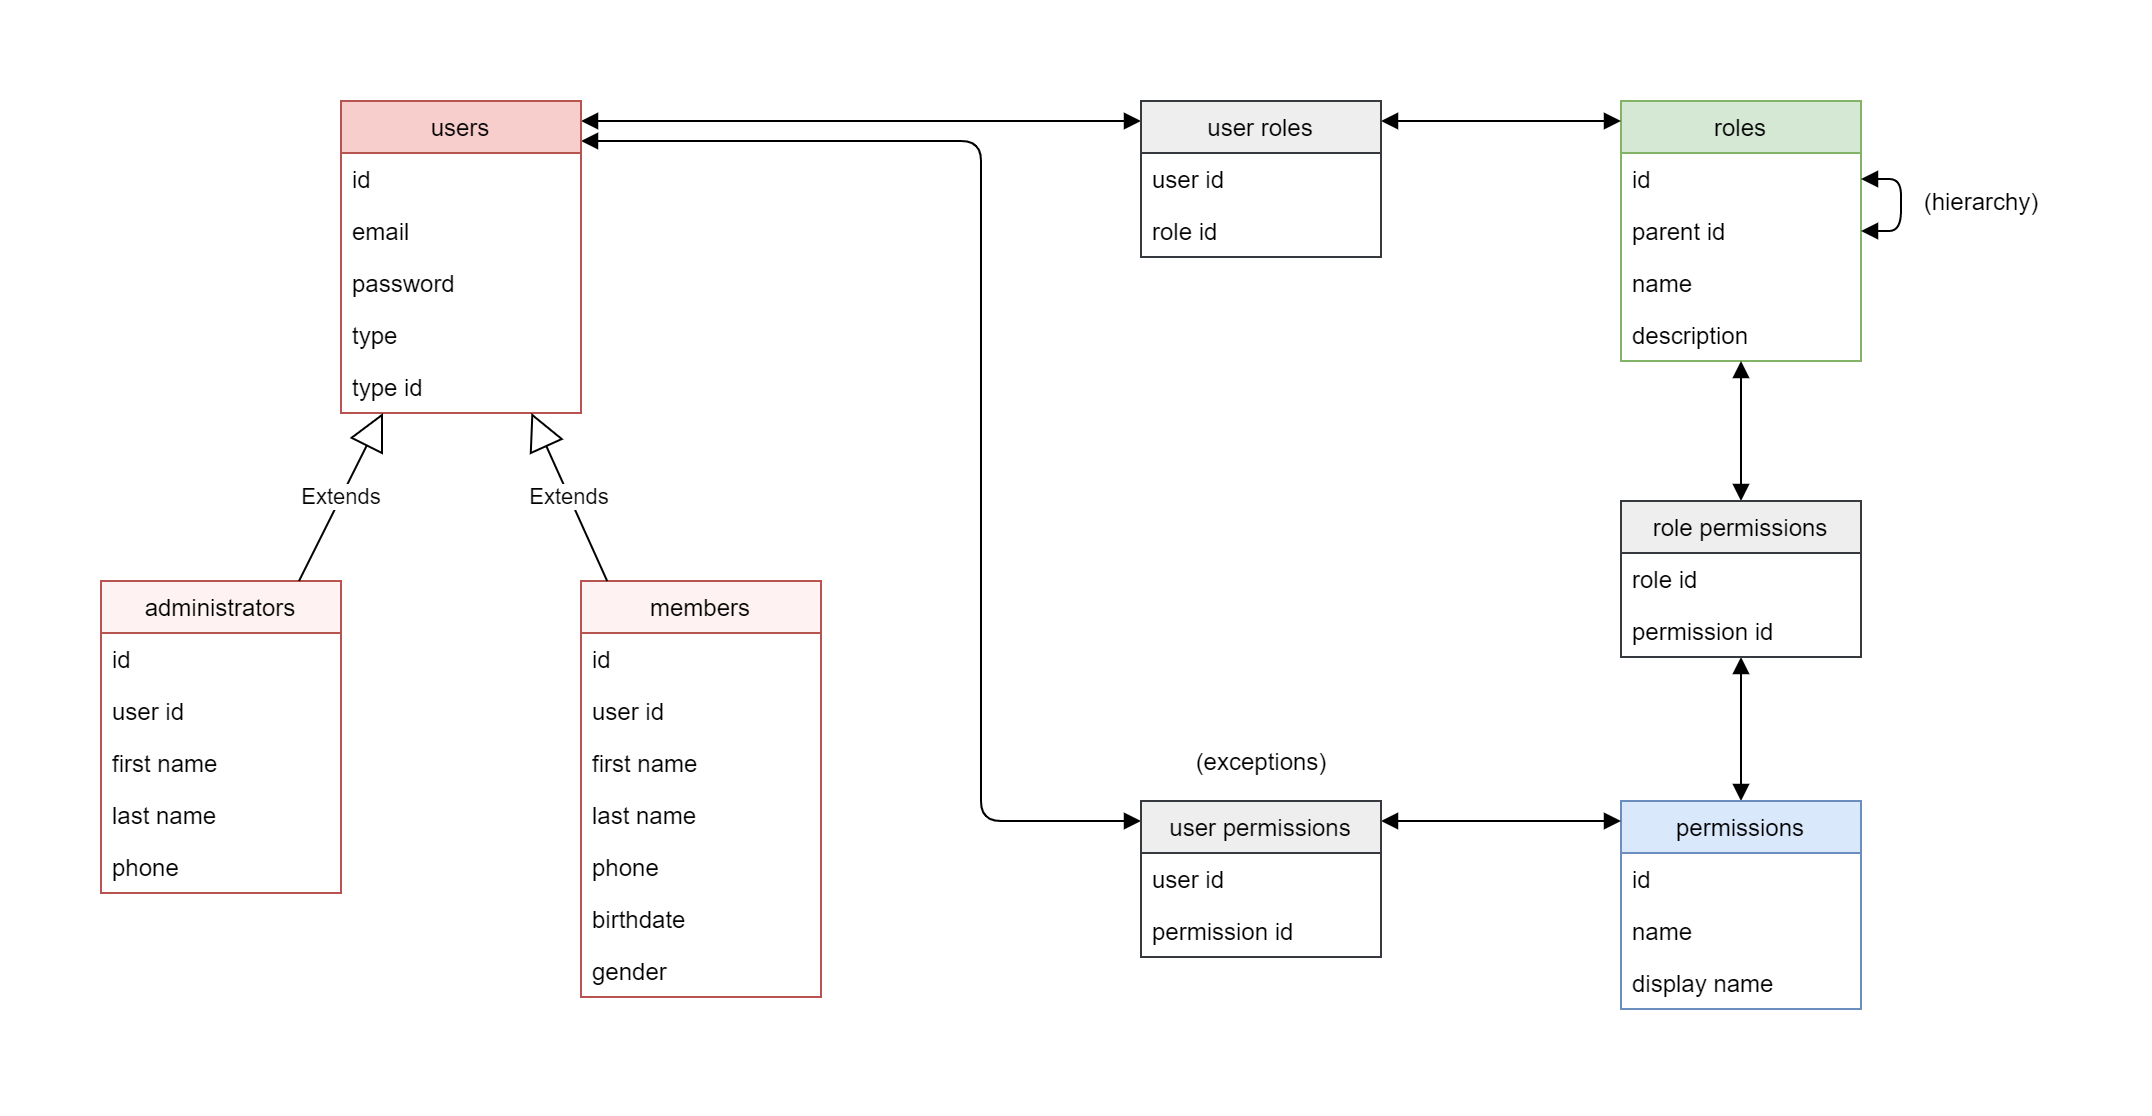

The diagram above was exported from draw.io. Its source (the exported page's mxGraphModel, read from the mxfile embedded in the PNG):
<mxGraphModel dx="1038" dy="491" grid="1" gridSize="10" guides="1" tooltips="1" connect="1" arrows="1" fold="1" page="0" pageScale="1" pageWidth="827" pageHeight="1169" math="0" shadow="0">
  <root>
    <mxCell id="0" />
    <mxCell id="1" parent="0" />
    <mxCell id="jRBRxGrbbiGx49c-kAky-64" style="edgeStyle=orthogonalEdgeStyle;orthogonalLoop=1;jettySize=auto;html=1;endArrow=block;endFill=1;rounded=1;startArrow=block;startFill=1;" edge="1" parent="1" source="jRBRxGrbbiGx49c-kAky-1" target="jRBRxGrbbiGx49c-kAky-37">
      <mxGeometry relative="1" as="geometry">
        <Array as="points">
          <mxPoint x="440" y="140" />
          <mxPoint x="440" y="480" />
        </Array>
      </mxGeometry>
    </mxCell>
    <mxCell id="jRBRxGrbbiGx49c-kAky-70" style="edgeStyle=orthogonalEdgeStyle;orthogonalLoop=1;jettySize=auto;html=1;startArrow=block;startFill=1;endArrow=block;endFill=1;rounded=1;" edge="1" parent="1" source="jRBRxGrbbiGx49c-kAky-1" target="jRBRxGrbbiGx49c-kAky-33">
      <mxGeometry relative="1" as="geometry">
        <Array as="points">
          <mxPoint x="450" y="130" />
          <mxPoint x="450" y="130" />
        </Array>
      </mxGeometry>
    </mxCell>
    <mxCell id="jRBRxGrbbiGx49c-kAky-1" value="users" style="swimlane;fontStyle=0;childLayout=stackLayout;horizontal=1;startSize=26;fillColor=#f8cecc;horizontalStack=0;resizeParent=1;resizeParentMax=0;resizeLast=0;collapsible=1;marginBottom=0;strokeColor=#b85450;" vertex="1" parent="1">
      <mxGeometry x="120" y="120" width="120" height="156" as="geometry" />
    </mxCell>
    <mxCell id="jRBRxGrbbiGx49c-kAky-2" value="id" style="text;strokeColor=none;fillColor=none;align=left;verticalAlign=top;spacingLeft=4;spacingRight=4;overflow=hidden;rotatable=0;points=[[0,0.5],[1,0.5]];portConstraint=eastwest;" vertex="1" parent="jRBRxGrbbiGx49c-kAky-1">
      <mxGeometry y="26" width="120" height="26" as="geometry" />
    </mxCell>
    <mxCell id="jRBRxGrbbiGx49c-kAky-3" value="email" style="text;strokeColor=none;fillColor=none;align=left;verticalAlign=top;spacingLeft=4;spacingRight=4;overflow=hidden;rotatable=0;points=[[0,0.5],[1,0.5]];portConstraint=eastwest;" vertex="1" parent="jRBRxGrbbiGx49c-kAky-1">
      <mxGeometry y="52" width="120" height="26" as="geometry" />
    </mxCell>
    <mxCell id="jRBRxGrbbiGx49c-kAky-4" value="password" style="text;strokeColor=none;fillColor=none;align=left;verticalAlign=top;spacingLeft=4;spacingRight=4;overflow=hidden;rotatable=0;points=[[0,0.5],[1,0.5]];portConstraint=eastwest;" vertex="1" parent="jRBRxGrbbiGx49c-kAky-1">
      <mxGeometry y="78" width="120" height="26" as="geometry" />
    </mxCell>
    <mxCell id="jRBRxGrbbiGx49c-kAky-5" value="type" style="text;strokeColor=none;fillColor=none;align=left;verticalAlign=top;spacingLeft=4;spacingRight=4;overflow=hidden;rotatable=0;points=[[0,0.5],[1,0.5]];portConstraint=eastwest;" vertex="1" parent="jRBRxGrbbiGx49c-kAky-1">
      <mxGeometry y="104" width="120" height="26" as="geometry" />
    </mxCell>
    <mxCell id="jRBRxGrbbiGx49c-kAky-6" value="type id" style="text;strokeColor=none;fillColor=none;align=left;verticalAlign=top;spacingLeft=4;spacingRight=4;overflow=hidden;rotatable=0;points=[[0,0.5],[1,0.5]];portConstraint=eastwest;" vertex="1" parent="jRBRxGrbbiGx49c-kAky-1">
      <mxGeometry y="130" width="120" height="26" as="geometry" />
    </mxCell>
    <mxCell id="jRBRxGrbbiGx49c-kAky-7" value="administrators" style="swimlane;fontStyle=0;childLayout=stackLayout;horizontal=1;startSize=26;horizontalStack=0;resizeParent=1;resizeParentMax=0;resizeLast=0;collapsible=1;marginBottom=0;strokeColor=#b85450;fillColor=#FFF2F2;" vertex="1" parent="1">
      <mxGeometry y="360" width="120" height="156" as="geometry" />
    </mxCell>
    <mxCell id="jRBRxGrbbiGx49c-kAky-8" value="id" style="text;strokeColor=none;fillColor=none;align=left;verticalAlign=top;spacingLeft=4;spacingRight=4;overflow=hidden;rotatable=0;points=[[0,0.5],[1,0.5]];portConstraint=eastwest;" vertex="1" parent="jRBRxGrbbiGx49c-kAky-7">
      <mxGeometry y="26" width="120" height="26" as="geometry" />
    </mxCell>
    <mxCell id="jRBRxGrbbiGx49c-kAky-41" value="user id" style="text;strokeColor=none;fillColor=none;align=left;verticalAlign=top;spacingLeft=4;spacingRight=4;overflow=hidden;rotatable=0;points=[[0,0.5],[1,0.5]];portConstraint=eastwest;" vertex="1" parent="jRBRxGrbbiGx49c-kAky-7">
      <mxGeometry y="52" width="120" height="26" as="geometry" />
    </mxCell>
    <mxCell id="jRBRxGrbbiGx49c-kAky-9" value="first name" style="text;strokeColor=none;fillColor=none;align=left;verticalAlign=top;spacingLeft=4;spacingRight=4;overflow=hidden;rotatable=0;points=[[0,0.5],[1,0.5]];portConstraint=eastwest;" vertex="1" parent="jRBRxGrbbiGx49c-kAky-7">
      <mxGeometry y="78" width="120" height="26" as="geometry" />
    </mxCell>
    <mxCell id="jRBRxGrbbiGx49c-kAky-10" value="last name" style="text;strokeColor=none;fillColor=none;align=left;verticalAlign=top;spacingLeft=4;spacingRight=4;overflow=hidden;rotatable=0;points=[[0,0.5],[1,0.5]];portConstraint=eastwest;" vertex="1" parent="jRBRxGrbbiGx49c-kAky-7">
      <mxGeometry y="104" width="120" height="26" as="geometry" />
    </mxCell>
    <mxCell id="jRBRxGrbbiGx49c-kAky-12" value="phone" style="text;strokeColor=none;fillColor=none;align=left;verticalAlign=top;spacingLeft=4;spacingRight=4;overflow=hidden;rotatable=0;points=[[0,0.5],[1,0.5]];portConstraint=eastwest;" vertex="1" parent="jRBRxGrbbiGx49c-kAky-7">
      <mxGeometry y="130" width="120" height="26" as="geometry" />
    </mxCell>
    <mxCell id="jRBRxGrbbiGx49c-kAky-13" value="members" style="swimlane;fontStyle=0;childLayout=stackLayout;horizontal=1;startSize=26;fillColor=#FFF2F2;horizontalStack=0;resizeParent=1;resizeParentMax=0;resizeLast=0;collapsible=1;marginBottom=0;strokeColor=#b85450;" vertex="1" parent="1">
      <mxGeometry x="240" y="360" width="120" height="208" as="geometry" />
    </mxCell>
    <mxCell id="jRBRxGrbbiGx49c-kAky-14" value="id" style="text;strokeColor=none;fillColor=none;align=left;verticalAlign=top;spacingLeft=4;spacingRight=4;overflow=hidden;rotatable=0;points=[[0,0.5],[1,0.5]];portConstraint=eastwest;" vertex="1" parent="jRBRxGrbbiGx49c-kAky-13">
      <mxGeometry y="26" width="120" height="26" as="geometry" />
    </mxCell>
    <mxCell id="jRBRxGrbbiGx49c-kAky-42" value="user id" style="text;strokeColor=none;fillColor=none;align=left;verticalAlign=top;spacingLeft=4;spacingRight=4;overflow=hidden;rotatable=0;points=[[0,0.5],[1,0.5]];portConstraint=eastwest;" vertex="1" parent="jRBRxGrbbiGx49c-kAky-13">
      <mxGeometry y="52" width="120" height="26" as="geometry" />
    </mxCell>
    <mxCell id="jRBRxGrbbiGx49c-kAky-15" value="first name" style="text;strokeColor=none;fillColor=none;align=left;verticalAlign=top;spacingLeft=4;spacingRight=4;overflow=hidden;rotatable=0;points=[[0,0.5],[1,0.5]];portConstraint=eastwest;" vertex="1" parent="jRBRxGrbbiGx49c-kAky-13">
      <mxGeometry y="78" width="120" height="26" as="geometry" />
    </mxCell>
    <mxCell id="jRBRxGrbbiGx49c-kAky-16" value="last name" style="text;strokeColor=none;fillColor=none;align=left;verticalAlign=top;spacingLeft=4;spacingRight=4;overflow=hidden;rotatable=0;points=[[0,0.5],[1,0.5]];portConstraint=eastwest;" vertex="1" parent="jRBRxGrbbiGx49c-kAky-13">
      <mxGeometry y="104" width="120" height="26" as="geometry" />
    </mxCell>
    <mxCell id="jRBRxGrbbiGx49c-kAky-17" value="phone" style="text;strokeColor=none;fillColor=none;align=left;verticalAlign=top;spacingLeft=4;spacingRight=4;overflow=hidden;rotatable=0;points=[[0,0.5],[1,0.5]];portConstraint=eastwest;" vertex="1" parent="jRBRxGrbbiGx49c-kAky-13">
      <mxGeometry y="130" width="120" height="26" as="geometry" />
    </mxCell>
    <mxCell id="jRBRxGrbbiGx49c-kAky-18" value="birthdate" style="text;strokeColor=none;fillColor=none;align=left;verticalAlign=top;spacingLeft=4;spacingRight=4;overflow=hidden;rotatable=0;points=[[0,0.5],[1,0.5]];portConstraint=eastwest;" vertex="1" parent="jRBRxGrbbiGx49c-kAky-13">
      <mxGeometry y="156" width="120" height="26" as="geometry" />
    </mxCell>
    <mxCell id="jRBRxGrbbiGx49c-kAky-19" value="gender" style="text;strokeColor=none;fillColor=none;align=left;verticalAlign=top;spacingLeft=4;spacingRight=4;overflow=hidden;rotatable=0;points=[[0,0.5],[1,0.5]];portConstraint=eastwest;" vertex="1" parent="jRBRxGrbbiGx49c-kAky-13">
      <mxGeometry y="182" width="120" height="26" as="geometry" />
    </mxCell>
    <mxCell id="jRBRxGrbbiGx49c-kAky-21" value="Extends" style="endArrow=block;endSize=16;endFill=0;html=1;" edge="1" parent="1" source="jRBRxGrbbiGx49c-kAky-7" target="jRBRxGrbbiGx49c-kAky-1">
      <mxGeometry width="160" relative="1" as="geometry">
        <mxPoint x="390" y="370" as="sourcePoint" />
        <mxPoint x="550" y="370" as="targetPoint" />
      </mxGeometry>
    </mxCell>
    <mxCell id="jRBRxGrbbiGx49c-kAky-22" value="Extends" style="endArrow=block;endSize=16;endFill=0;html=1;" edge="1" parent="1" source="jRBRxGrbbiGx49c-kAky-13" target="jRBRxGrbbiGx49c-kAky-1">
      <mxGeometry width="160" relative="1" as="geometry">
        <mxPoint x="200.0881057268723" y="370" as="sourcePoint" />
        <mxPoint x="251.8942731277532" y="286" as="targetPoint" />
      </mxGeometry>
    </mxCell>
    <mxCell id="jRBRxGrbbiGx49c-kAky-23" value="roles" style="swimlane;fontStyle=0;childLayout=stackLayout;horizontal=1;startSize=26;fillColor=#d5e8d4;horizontalStack=0;resizeParent=1;resizeParentMax=0;resizeLast=0;collapsible=1;marginBottom=0;strokeColor=#82b366;" vertex="1" parent="1">
      <mxGeometry x="760" y="120" width="120" height="130" as="geometry" />
    </mxCell>
    <mxCell id="jRBRxGrbbiGx49c-kAky-24" value="id" style="text;strokeColor=none;fillColor=none;align=left;verticalAlign=top;spacingLeft=4;spacingRight=4;overflow=hidden;rotatable=0;points=[[0,0.5],[1,0.5]];portConstraint=eastwest;" vertex="1" parent="jRBRxGrbbiGx49c-kAky-23">
      <mxGeometry y="26" width="120" height="26" as="geometry" />
    </mxCell>
    <mxCell id="jRBRxGrbbiGx49c-kAky-77" style="edgeStyle=orthogonalEdgeStyle;rounded=1;orthogonalLoop=1;jettySize=auto;html=1;startArrow=block;startFill=1;endArrow=block;endFill=1;" edge="1" parent="jRBRxGrbbiGx49c-kAky-23" source="jRBRxGrbbiGx49c-kAky-74" target="jRBRxGrbbiGx49c-kAky-24">
      <mxGeometry relative="1" as="geometry">
        <Array as="points">
          <mxPoint x="140" y="65" />
          <mxPoint x="140" y="39" />
        </Array>
      </mxGeometry>
    </mxCell>
    <mxCell id="jRBRxGrbbiGx49c-kAky-74" value="parent id" style="text;strokeColor=none;fillColor=none;align=left;verticalAlign=top;spacingLeft=4;spacingRight=4;overflow=hidden;rotatable=0;points=[[0,0.5],[1,0.5]];portConstraint=eastwest;" vertex="1" parent="jRBRxGrbbiGx49c-kAky-23">
      <mxGeometry y="52" width="120" height="26" as="geometry" />
    </mxCell>
    <mxCell id="jRBRxGrbbiGx49c-kAky-25" value="name" style="text;strokeColor=none;fillColor=none;align=left;verticalAlign=top;spacingLeft=4;spacingRight=4;overflow=hidden;rotatable=0;points=[[0,0.5],[1,0.5]];portConstraint=eastwest;" vertex="1" parent="jRBRxGrbbiGx49c-kAky-23">
      <mxGeometry y="78" width="120" height="26" as="geometry" />
    </mxCell>
    <mxCell id="jRBRxGrbbiGx49c-kAky-26" value="description" style="text;strokeColor=none;fillColor=none;align=left;verticalAlign=top;spacingLeft=4;spacingRight=4;overflow=hidden;rotatable=0;points=[[0,0.5],[1,0.5]];portConstraint=eastwest;" vertex="1" parent="jRBRxGrbbiGx49c-kAky-23">
      <mxGeometry y="104" width="120" height="26" as="geometry" />
    </mxCell>
    <mxCell id="jRBRxGrbbiGx49c-kAky-75" style="edgeStyle=orthogonalEdgeStyle;rounded=0;orthogonalLoop=1;jettySize=auto;html=1;startArrow=block;startFill=1;endArrow=block;endFill=1;" edge="1" parent="1" source="jRBRxGrbbiGx49c-kAky-29" target="jRBRxGrbbiGx49c-kAky-59">
      <mxGeometry relative="1" as="geometry" />
    </mxCell>
    <mxCell id="jRBRxGrbbiGx49c-kAky-29" value="permissions" style="swimlane;fontStyle=0;childLayout=stackLayout;horizontal=1;startSize=26;fillColor=#dae8fc;horizontalStack=0;resizeParent=1;resizeParentMax=0;resizeLast=0;collapsible=1;marginBottom=0;strokeColor=#6c8ebf;" vertex="1" parent="1">
      <mxGeometry x="760" y="470" width="120" height="104" as="geometry" />
    </mxCell>
    <mxCell id="jRBRxGrbbiGx49c-kAky-30" value="id" style="text;strokeColor=none;fillColor=none;align=left;verticalAlign=top;spacingLeft=4;spacingRight=4;overflow=hidden;rotatable=0;points=[[0,0.5],[1,0.5]];portConstraint=eastwest;" vertex="1" parent="jRBRxGrbbiGx49c-kAky-29">
      <mxGeometry y="26" width="120" height="26" as="geometry" />
    </mxCell>
    <mxCell id="jRBRxGrbbiGx49c-kAky-31" value="name" style="text;strokeColor=none;fillColor=none;align=left;verticalAlign=top;spacingLeft=4;spacingRight=4;overflow=hidden;rotatable=0;points=[[0,0.5],[1,0.5]];portConstraint=eastwest;" vertex="1" parent="jRBRxGrbbiGx49c-kAky-29">
      <mxGeometry y="52" width="120" height="26" as="geometry" />
    </mxCell>
    <mxCell id="jRBRxGrbbiGx49c-kAky-32" value="display name" style="text;strokeColor=none;fillColor=none;align=left;verticalAlign=top;spacingLeft=4;spacingRight=4;overflow=hidden;rotatable=0;points=[[0,0.5],[1,0.5]];portConstraint=eastwest;" vertex="1" parent="jRBRxGrbbiGx49c-kAky-29">
      <mxGeometry y="78" width="120" height="26" as="geometry" />
    </mxCell>
    <mxCell id="jRBRxGrbbiGx49c-kAky-65" style="edgeStyle=orthogonalEdgeStyle;rounded=1;orthogonalLoop=1;jettySize=auto;html=1;startArrow=block;startFill=1;endArrow=block;endFill=1;" edge="1" parent="1" source="jRBRxGrbbiGx49c-kAky-33" target="jRBRxGrbbiGx49c-kAky-23">
      <mxGeometry relative="1" as="geometry">
        <Array as="points">
          <mxPoint x="730" y="130" />
          <mxPoint x="730" y="130" />
        </Array>
      </mxGeometry>
    </mxCell>
    <mxCell id="jRBRxGrbbiGx49c-kAky-33" value="user roles" style="swimlane;fontStyle=0;childLayout=stackLayout;horizontal=1;startSize=26;fillColor=#eeeeee;horizontalStack=0;resizeParent=1;resizeParentMax=0;resizeLast=0;collapsible=1;marginBottom=0;strokeColor=#36393d;" vertex="1" parent="1">
      <mxGeometry x="520" y="120" width="120" height="78" as="geometry" />
    </mxCell>
    <mxCell id="jRBRxGrbbiGx49c-kAky-34" value="user id" style="text;strokeColor=none;fillColor=none;align=left;verticalAlign=top;spacingLeft=4;spacingRight=4;overflow=hidden;rotatable=0;points=[[0,0.5],[1,0.5]];portConstraint=eastwest;" vertex="1" parent="jRBRxGrbbiGx49c-kAky-33">
      <mxGeometry y="26" width="120" height="26" as="geometry" />
    </mxCell>
    <mxCell id="jRBRxGrbbiGx49c-kAky-35" value="role id" style="text;strokeColor=none;fillColor=none;align=left;verticalAlign=top;spacingLeft=4;spacingRight=4;overflow=hidden;rotatable=0;points=[[0,0.5],[1,0.5]];portConstraint=eastwest;" vertex="1" parent="jRBRxGrbbiGx49c-kAky-33">
      <mxGeometry y="52" width="120" height="26" as="geometry" />
    </mxCell>
    <mxCell id="jRBRxGrbbiGx49c-kAky-66" style="edgeStyle=orthogonalEdgeStyle;rounded=1;orthogonalLoop=1;jettySize=auto;html=1;startArrow=block;startFill=1;endArrow=block;endFill=1;" edge="1" parent="1" source="jRBRxGrbbiGx49c-kAky-37" target="jRBRxGrbbiGx49c-kAky-29">
      <mxGeometry relative="1" as="geometry">
        <Array as="points">
          <mxPoint x="690" y="480" />
          <mxPoint x="690" y="480" />
        </Array>
      </mxGeometry>
    </mxCell>
    <mxCell id="jRBRxGrbbiGx49c-kAky-37" value="user permissions" style="swimlane;fontStyle=0;childLayout=stackLayout;horizontal=1;startSize=26;fillColor=#eeeeee;horizontalStack=0;resizeParent=1;resizeParentMax=0;resizeLast=0;collapsible=1;marginBottom=0;strokeColor=#36393d;" vertex="1" parent="1">
      <mxGeometry x="520" y="470" width="120" height="78" as="geometry" />
    </mxCell>
    <mxCell id="jRBRxGrbbiGx49c-kAky-38" value="user id" style="text;strokeColor=none;fillColor=none;align=left;verticalAlign=top;spacingLeft=4;spacingRight=4;overflow=hidden;rotatable=0;points=[[0,0.5],[1,0.5]];portConstraint=eastwest;" vertex="1" parent="jRBRxGrbbiGx49c-kAky-37">
      <mxGeometry y="26" width="120" height="26" as="geometry" />
    </mxCell>
    <mxCell id="jRBRxGrbbiGx49c-kAky-39" value="permission id" style="text;strokeColor=none;fillColor=none;align=left;verticalAlign=top;spacingLeft=4;spacingRight=4;overflow=hidden;rotatable=0;points=[[0,0.5],[1,0.5]];portConstraint=eastwest;" vertex="1" parent="jRBRxGrbbiGx49c-kAky-37">
      <mxGeometry y="52" width="120" height="26" as="geometry" />
    </mxCell>
    <mxCell id="jRBRxGrbbiGx49c-kAky-76" style="edgeStyle=orthogonalEdgeStyle;rounded=0;orthogonalLoop=1;jettySize=auto;html=1;startArrow=block;startFill=1;endArrow=block;endFill=1;" edge="1" parent="1" source="jRBRxGrbbiGx49c-kAky-59" target="jRBRxGrbbiGx49c-kAky-23">
      <mxGeometry relative="1" as="geometry" />
    </mxCell>
    <mxCell id="jRBRxGrbbiGx49c-kAky-59" value="role permissions" style="swimlane;fontStyle=0;childLayout=stackLayout;horizontal=1;startSize=26;fillColor=#eeeeee;horizontalStack=0;resizeParent=1;resizeParentMax=0;resizeLast=0;collapsible=1;marginBottom=0;strokeColor=#36393d;" vertex="1" parent="1">
      <mxGeometry x="760" y="320" width="120" height="78" as="geometry" />
    </mxCell>
    <mxCell id="jRBRxGrbbiGx49c-kAky-60" value="role id" style="text;strokeColor=none;fillColor=none;align=left;verticalAlign=top;spacingLeft=4;spacingRight=4;overflow=hidden;rotatable=0;points=[[0,0.5],[1,0.5]];portConstraint=eastwest;" vertex="1" parent="jRBRxGrbbiGx49c-kAky-59">
      <mxGeometry y="26" width="120" height="26" as="geometry" />
    </mxCell>
    <mxCell id="jRBRxGrbbiGx49c-kAky-61" value="permission id" style="text;strokeColor=none;fillColor=none;align=left;verticalAlign=top;spacingLeft=4;spacingRight=4;overflow=hidden;rotatable=0;points=[[0,0.5],[1,0.5]];portConstraint=eastwest;" vertex="1" parent="jRBRxGrbbiGx49c-kAky-59">
      <mxGeometry y="52" width="120" height="26" as="geometry" />
    </mxCell>
    <mxCell id="jRBRxGrbbiGx49c-kAky-78" value="(hierarchy)" style="text;html=1;align=center;verticalAlign=middle;resizable=0;points=[];autosize=1;" vertex="1" parent="1">
      <mxGeometry x="905" y="160" width="70" height="20" as="geometry" />
    </mxCell>
    <mxCell id="jRBRxGrbbiGx49c-kAky-79" value="(exceptions)" style="text;html=1;align=center;verticalAlign=middle;resizable=0;points=[];autosize=1;" vertex="1" parent="1">
      <mxGeometry x="540" y="440" width="80" height="20" as="geometry" />
    </mxCell>
  </root>
</mxGraphModel>